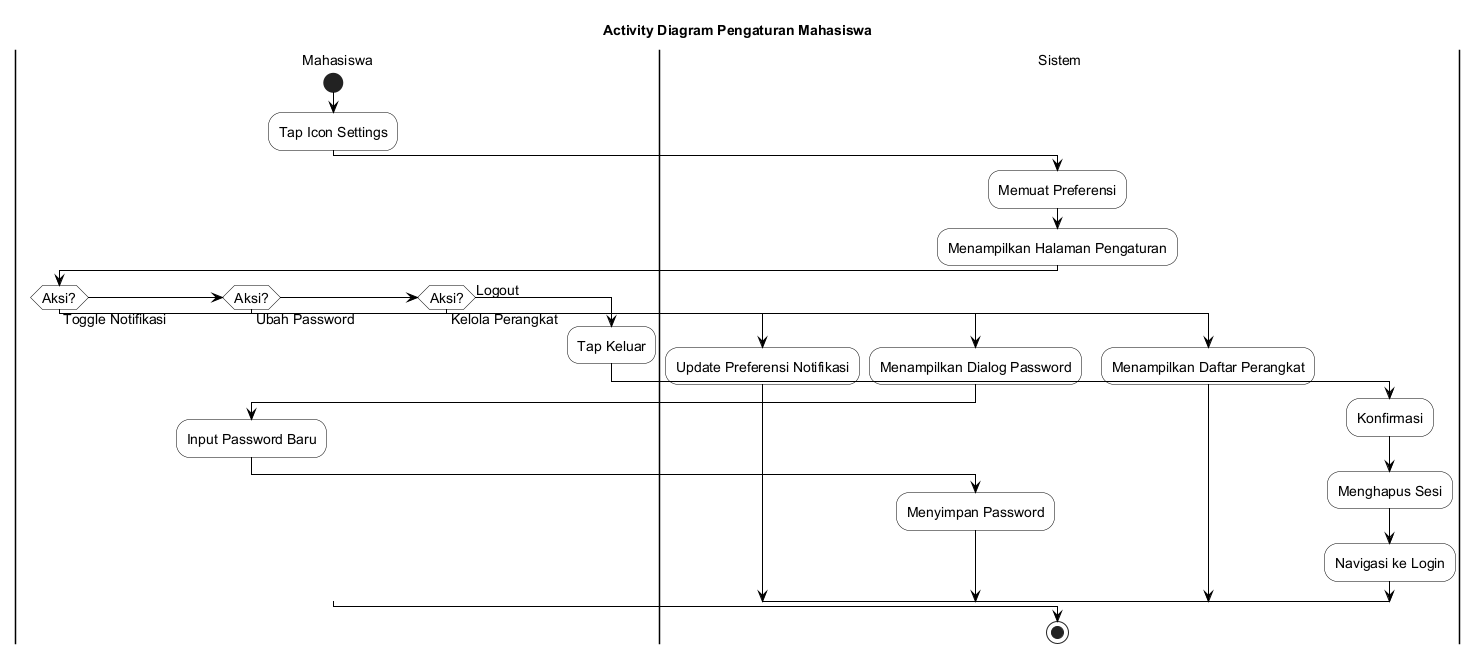

The diagram above was rendered by PlantUML. Its source (embedded in the PNG):
@startuml
skinparam backgroundColor White
skinparam ActivityBackgroundColor White
skinparam ActivityBorderColor Black
skinparam ActivityDiamondBackgroundColor White
skinparam ActivityDiamondBorderColor Black
skinparam ArrowColor Black
skinparam PartitionBorderColor Black
skinparam PartitionBackgroundColor White
skinparam defaultFontSize 14

title Activity Diagram Pengaturan Mahasiswa

|Mahasiswa|
start
:Tap Icon Settings;

|Sistem|
:Memuat Preferensi;
:Menampilkan Halaman Pengaturan;

|Mahasiswa|
if (Aksi?) then (Toggle Notifikasi)
  |Sistem|
  :Update Preferensi Notifikasi;
else if (Aksi?) then (Ubah Password)
  |Sistem|
  :Menampilkan Dialog Password;
  |Mahasiswa|
  :Input Password Baru;
  |Sistem|
  :Menyimpan Password;
else if (Aksi?) then (Kelola Perangkat)
  |Sistem|
  :Menampilkan Daftar Perangkat;
else (Logout)
  |Mahasiswa|
  :Tap Keluar;
  |Sistem|
  :Konfirmasi;
  :Menghapus Sesi;
  :Navigasi ke Login;
endif

stop

@enduml